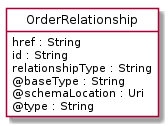

The diagram above was rendered by PlantUML. Its source (embedded in the PNG):
@startuml
hide circle
hide methods
hide stereotype
show <<Enumeration>> stereotype
skinparam class {
   BackgroundColor<<Enumeration>> #E6F5F7
   BackgroundColor<<Ref>> #FFFFE0
   BackgroundColor<<Pivot>> #FFFFFFF
   BackgroundColor<<SimpleType>> #E2F0DA
   BackgroundColor #FCF2E3
}

class OrderRelationship <<Pivot>> {
    href : String
    id : String
    relationshipType : String
    @baseType : String
    @schemaLocation : Uri
    @type : String
}


@enduml